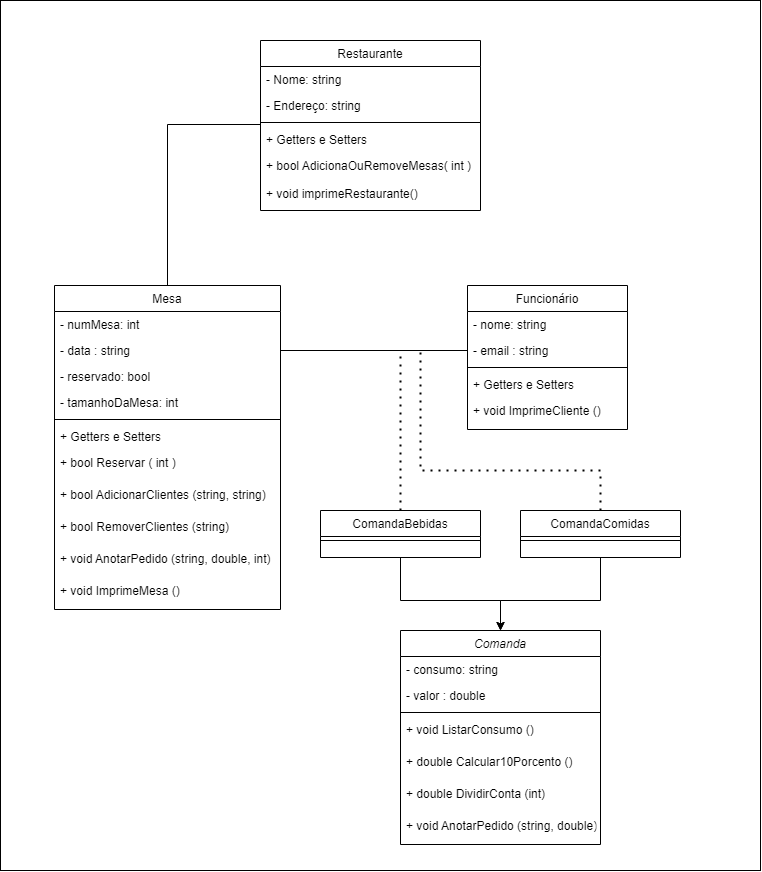

The diagram above was exported from draw.io. Its source (the exported page's mxGraphModel, read from the mxfile embedded in the PNG):
<mxGraphModel dx="2480" dy="1286" grid="1" gridSize="10" guides="1" tooltips="1" connect="1" arrows="1" fold="1" page="1" pageScale="1" pageWidth="827" pageHeight="1169" math="0" shadow="0">
  <root>
    <mxCell id="WIyWlLk6GJQsqaUBKTNV-0" />
    <mxCell id="WIyWlLk6GJQsqaUBKTNV-1" parent="WIyWlLk6GJQsqaUBKTNV-0" />
    <mxCell id="hkcwIA4Xc27BiLIssGsU-11" value="" style="rounded=0;whiteSpace=wrap;html=1;" parent="WIyWlLk6GJQsqaUBKTNV-1" vertex="1">
      <mxGeometry x="200" y="300" width="760" height="870" as="geometry" />
    </mxCell>
    <mxCell id="zkfFHV4jXpPFQw0GAbJ--0" value="Mesa" style="swimlane;fontStyle=0;align=center;verticalAlign=top;childLayout=stackLayout;horizontal=1;startSize=26;horizontalStack=0;resizeParent=1;resizeLast=0;collapsible=1;marginBottom=0;rounded=0;shadow=0;strokeWidth=1;" parent="WIyWlLk6GJQsqaUBKTNV-1" vertex="1">
      <mxGeometry x="254" y="585" width="226" height="324" as="geometry">
        <mxRectangle x="230" y="140" width="160" height="26" as="alternateBounds" />
      </mxGeometry>
    </mxCell>
    <mxCell id="zkfFHV4jXpPFQw0GAbJ--1" value="- numMesa: int " style="text;align=left;verticalAlign=top;spacingLeft=4;spacingRight=4;overflow=hidden;rotatable=0;points=[[0,0.5],[1,0.5]];portConstraint=eastwest;" parent="zkfFHV4jXpPFQw0GAbJ--0" vertex="1">
      <mxGeometry y="26" width="226" height="26" as="geometry" />
    </mxCell>
    <mxCell id="zkfFHV4jXpPFQw0GAbJ--2" value="- data : string" style="text;align=left;verticalAlign=top;spacingLeft=4;spacingRight=4;overflow=hidden;rotatable=0;points=[[0,0.5],[1,0.5]];portConstraint=eastwest;rounded=0;shadow=0;html=0;" parent="zkfFHV4jXpPFQw0GAbJ--0" vertex="1">
      <mxGeometry y="52" width="226" height="26" as="geometry" />
    </mxCell>
    <mxCell id="zkfFHV4jXpPFQw0GAbJ--3" value="- reservado: bool" style="text;align=left;verticalAlign=top;spacingLeft=4;spacingRight=4;overflow=hidden;rotatable=0;points=[[0,0.5],[1,0.5]];portConstraint=eastwest;rounded=0;shadow=0;html=0;" parent="zkfFHV4jXpPFQw0GAbJ--0" vertex="1">
      <mxGeometry y="78" width="226" height="26" as="geometry" />
    </mxCell>
    <mxCell id="hkcwIA4Xc27BiLIssGsU-0" value="- tamanhoDaMesa: int" style="text;align=left;verticalAlign=top;spacingLeft=4;spacingRight=4;overflow=hidden;rotatable=0;points=[[0,0.5],[1,0.5]];portConstraint=eastwest;rounded=0;shadow=0;html=0;" parent="zkfFHV4jXpPFQw0GAbJ--0" vertex="1">
      <mxGeometry y="104" width="226" height="26" as="geometry" />
    </mxCell>
    <mxCell id="zkfFHV4jXpPFQw0GAbJ--4" value="" style="line;html=1;strokeWidth=1;align=left;verticalAlign=middle;spacingTop=-1;spacingLeft=3;spacingRight=3;rotatable=0;labelPosition=right;points=[];portConstraint=eastwest;" parent="zkfFHV4jXpPFQw0GAbJ--0" vertex="1">
      <mxGeometry y="130" width="226" height="8" as="geometry" />
    </mxCell>
    <mxCell id="XjHy2FMErHUfPbZSm0uB-33" value="+ Getters e Setters" style="text;align=left;verticalAlign=top;spacingLeft=4;spacingRight=4;overflow=hidden;rotatable=0;points=[[0,0.5],[1,0.5]];portConstraint=eastwest;" vertex="1" parent="zkfFHV4jXpPFQw0GAbJ--0">
      <mxGeometry y="138" width="226" height="26" as="geometry" />
    </mxCell>
    <mxCell id="XjHy2FMErHUfPbZSm0uB-31" value="+ bool Reservar ( int )" style="text;align=left;verticalAlign=top;spacingLeft=4;spacingRight=4;overflow=hidden;rotatable=0;points=[[0,0.5],[1,0.5]];portConstraint=eastwest;" vertex="1" parent="zkfFHV4jXpPFQw0GAbJ--0">
      <mxGeometry y="164" width="226" height="32" as="geometry" />
    </mxCell>
    <mxCell id="zkfFHV4jXpPFQw0GAbJ--5" value="+ bool AdicionarClientes (string, string)" style="text;align=left;verticalAlign=top;spacingLeft=4;spacingRight=4;overflow=hidden;rotatable=0;points=[[0,0.5],[1,0.5]];portConstraint=eastwest;" parent="zkfFHV4jXpPFQw0GAbJ--0" vertex="1">
      <mxGeometry y="196" width="226" height="32" as="geometry" />
    </mxCell>
    <mxCell id="XjHy2FMErHUfPbZSm0uB-30" value="+ bool RemoverClientes (string)" style="text;align=left;verticalAlign=top;spacingLeft=4;spacingRight=4;overflow=hidden;rotatable=0;points=[[0,0.5],[1,0.5]];portConstraint=eastwest;" vertex="1" parent="zkfFHV4jXpPFQw0GAbJ--0">
      <mxGeometry y="228" width="226" height="32" as="geometry" />
    </mxCell>
    <mxCell id="XjHy2FMErHUfPbZSm0uB-29" value="+ void AnotarPedido (string, double, int)" style="text;align=left;verticalAlign=top;spacingLeft=4;spacingRight=4;overflow=hidden;rotatable=0;points=[[0,0.5],[1,0.5]];portConstraint=eastwest;" vertex="1" parent="zkfFHV4jXpPFQw0GAbJ--0">
      <mxGeometry y="260" width="226" height="32" as="geometry" />
    </mxCell>
    <mxCell id="XjHy2FMErHUfPbZSm0uB-28" value="+ void ImprimeMesa ()" style="text;align=left;verticalAlign=top;spacingLeft=4;spacingRight=4;overflow=hidden;rotatable=0;points=[[0,0.5],[1,0.5]];portConstraint=eastwest;" vertex="1" parent="zkfFHV4jXpPFQw0GAbJ--0">
      <mxGeometry y="292" width="226" height="32" as="geometry" />
    </mxCell>
    <mxCell id="hkcwIA4Xc27BiLIssGsU-1" value="Restaurante" style="swimlane;fontStyle=0;align=center;verticalAlign=top;childLayout=stackLayout;horizontal=1;startSize=26;horizontalStack=0;resizeParent=1;resizeLast=0;collapsible=1;marginBottom=0;rounded=0;shadow=0;strokeWidth=1;" parent="WIyWlLk6GJQsqaUBKTNV-1" vertex="1">
      <mxGeometry x="460" y="340" width="220" height="170" as="geometry">
        <mxRectangle x="230" y="140" width="160" height="26" as="alternateBounds" />
      </mxGeometry>
    </mxCell>
    <mxCell id="hkcwIA4Xc27BiLIssGsU-2" value="- Nome: string" style="text;align=left;verticalAlign=top;spacingLeft=4;spacingRight=4;overflow=hidden;rotatable=0;points=[[0,0.5],[1,0.5]];portConstraint=eastwest;" parent="hkcwIA4Xc27BiLIssGsU-1" vertex="1">
      <mxGeometry y="26" width="220" height="26" as="geometry" />
    </mxCell>
    <mxCell id="hkcwIA4Xc27BiLIssGsU-8" value="- Endereço: string" style="text;align=left;verticalAlign=top;spacingLeft=4;spacingRight=4;overflow=hidden;rotatable=0;points=[[0,0.5],[1,0.5]];portConstraint=eastwest;" parent="hkcwIA4Xc27BiLIssGsU-1" vertex="1">
      <mxGeometry y="52" width="220" height="26" as="geometry" />
    </mxCell>
    <mxCell id="hkcwIA4Xc27BiLIssGsU-6" value="" style="line;html=1;strokeWidth=1;align=left;verticalAlign=middle;spacingTop=-1;spacingLeft=3;spacingRight=3;rotatable=0;labelPosition=right;points=[];portConstraint=eastwest;" parent="hkcwIA4Xc27BiLIssGsU-1" vertex="1">
      <mxGeometry y="78" width="220" height="8" as="geometry" />
    </mxCell>
    <mxCell id="hkcwIA4Xc27BiLIssGsU-9" value="+ Getters e Setters" style="text;align=left;verticalAlign=top;spacingLeft=4;spacingRight=4;overflow=hidden;rotatable=0;points=[[0,0.5],[1,0.5]];portConstraint=eastwest;" parent="hkcwIA4Xc27BiLIssGsU-1" vertex="1">
      <mxGeometry y="86" width="220" height="26" as="geometry" />
    </mxCell>
    <mxCell id="hkcwIA4Xc27BiLIssGsU-7" value="+ bool AdicionaOuRemoveMesas( int )" style="text;align=left;verticalAlign=top;spacingLeft=4;spacingRight=4;overflow=hidden;rotatable=0;points=[[0,0.5],[1,0.5]];portConstraint=eastwest;" parent="hkcwIA4Xc27BiLIssGsU-1" vertex="1">
      <mxGeometry y="112" width="220" height="28" as="geometry" />
    </mxCell>
    <mxCell id="hkcwIA4Xc27BiLIssGsU-10" value="+ void imprimeRestaurante()" style="text;align=left;verticalAlign=top;spacingLeft=4;spacingRight=4;overflow=hidden;rotatable=0;points=[[0,0.5],[1,0.5]];portConstraint=eastwest;" parent="hkcwIA4Xc27BiLIssGsU-1" vertex="1">
      <mxGeometry y="140" width="220" height="28" as="geometry" />
    </mxCell>
    <mxCell id="XjHy2FMErHUfPbZSm0uB-0" value="Funcionário" style="swimlane;fontStyle=0;align=center;verticalAlign=top;childLayout=stackLayout;horizontal=1;startSize=26;horizontalStack=0;resizeParent=1;resizeLast=0;collapsible=1;marginBottom=0;rounded=0;shadow=0;strokeWidth=1;" vertex="1" parent="WIyWlLk6GJQsqaUBKTNV-1">
      <mxGeometry x="667" y="585" width="160" height="144" as="geometry">
        <mxRectangle x="230" y="140" width="160" height="26" as="alternateBounds" />
      </mxGeometry>
    </mxCell>
    <mxCell id="XjHy2FMErHUfPbZSm0uB-1" value="- nome: string" style="text;align=left;verticalAlign=top;spacingLeft=4;spacingRight=4;overflow=hidden;rotatable=0;points=[[0,0.5],[1,0.5]];portConstraint=eastwest;" vertex="1" parent="XjHy2FMErHUfPbZSm0uB-0">
      <mxGeometry y="26" width="160" height="26" as="geometry" />
    </mxCell>
    <mxCell id="XjHy2FMErHUfPbZSm0uB-2" value="- email : string" style="text;align=left;verticalAlign=top;spacingLeft=4;spacingRight=4;overflow=hidden;rotatable=0;points=[[0,0.5],[1,0.5]];portConstraint=eastwest;rounded=0;shadow=0;html=0;" vertex="1" parent="XjHy2FMErHUfPbZSm0uB-0">
      <mxGeometry y="52" width="160" height="26" as="geometry" />
    </mxCell>
    <mxCell id="XjHy2FMErHUfPbZSm0uB-5" value="" style="line;html=1;strokeWidth=1;align=left;verticalAlign=middle;spacingTop=-1;spacingLeft=3;spacingRight=3;rotatable=0;labelPosition=right;points=[];portConstraint=eastwest;" vertex="1" parent="XjHy2FMErHUfPbZSm0uB-0">
      <mxGeometry y="78" width="160" height="8" as="geometry" />
    </mxCell>
    <mxCell id="XjHy2FMErHUfPbZSm0uB-32" value="+ Getters e Setters" style="text;align=left;verticalAlign=top;spacingLeft=4;spacingRight=4;overflow=hidden;rotatable=0;points=[[0,0.5],[1,0.5]];portConstraint=eastwest;" vertex="1" parent="XjHy2FMErHUfPbZSm0uB-0">
      <mxGeometry y="86" width="160" height="26" as="geometry" />
    </mxCell>
    <mxCell id="XjHy2FMErHUfPbZSm0uB-6" value="+ void ImprimeCliente ()" style="text;align=left;verticalAlign=top;spacingLeft=4;spacingRight=4;overflow=hidden;rotatable=0;points=[[0,0.5],[1,0.5]];portConstraint=eastwest;" vertex="1" parent="XjHy2FMErHUfPbZSm0uB-0">
      <mxGeometry y="112" width="160" height="32" as="geometry" />
    </mxCell>
    <mxCell id="XjHy2FMErHUfPbZSm0uB-7" value="ComandaBebidas" style="swimlane;fontStyle=0;align=center;verticalAlign=top;childLayout=stackLayout;horizontal=1;startSize=26;horizontalStack=0;resizeParent=1;resizeLast=0;collapsible=1;marginBottom=0;rounded=0;shadow=0;strokeWidth=1;" vertex="1" parent="WIyWlLk6GJQsqaUBKTNV-1">
      <mxGeometry x="520" y="810" width="160" height="47" as="geometry">
        <mxRectangle x="230" y="140" width="160" height="26" as="alternateBounds" />
      </mxGeometry>
    </mxCell>
    <mxCell id="XjHy2FMErHUfPbZSm0uB-12" value="" style="line;html=1;strokeWidth=1;align=left;verticalAlign=middle;spacingTop=-1;spacingLeft=3;spacingRight=3;rotatable=0;labelPosition=right;points=[];portConstraint=eastwest;" vertex="1" parent="XjHy2FMErHUfPbZSm0uB-7">
      <mxGeometry y="26" width="160" height="8" as="geometry" />
    </mxCell>
    <mxCell id="XjHy2FMErHUfPbZSm0uB-14" value="ComandaComidas" style="swimlane;fontStyle=0;align=center;verticalAlign=top;childLayout=stackLayout;horizontal=1;startSize=26;horizontalStack=0;resizeParent=1;resizeLast=0;collapsible=1;marginBottom=0;rounded=0;shadow=0;strokeWidth=1;" vertex="1" parent="WIyWlLk6GJQsqaUBKTNV-1">
      <mxGeometry x="720" y="810" width="160" height="47" as="geometry">
        <mxRectangle x="230" y="140" width="160" height="26" as="alternateBounds" />
      </mxGeometry>
    </mxCell>
    <mxCell id="XjHy2FMErHUfPbZSm0uB-19" value="" style="line;html=1;strokeWidth=1;align=left;verticalAlign=middle;spacingTop=-1;spacingLeft=3;spacingRight=3;rotatable=0;labelPosition=right;points=[];portConstraint=eastwest;" vertex="1" parent="XjHy2FMErHUfPbZSm0uB-14">
      <mxGeometry y="26" width="160" height="8" as="geometry" />
    </mxCell>
    <mxCell id="XjHy2FMErHUfPbZSm0uB-21" value="Comanda" style="swimlane;fontStyle=2;align=center;verticalAlign=top;childLayout=stackLayout;horizontal=1;startSize=26;horizontalStack=0;resizeParent=1;resizeLast=0;collapsible=1;marginBottom=0;rounded=0;shadow=0;strokeWidth=1;" vertex="1" parent="WIyWlLk6GJQsqaUBKTNV-1">
      <mxGeometry x="600" y="930" width="200" height="214" as="geometry">
        <mxRectangle x="230" y="140" width="160" height="26" as="alternateBounds" />
      </mxGeometry>
    </mxCell>
    <mxCell id="XjHy2FMErHUfPbZSm0uB-22" value="- consumo: string" style="text;align=left;verticalAlign=top;spacingLeft=4;spacingRight=4;overflow=hidden;rotatable=0;points=[[0,0.5],[1,0.5]];portConstraint=eastwest;" vertex="1" parent="XjHy2FMErHUfPbZSm0uB-21">
      <mxGeometry y="26" width="200" height="26" as="geometry" />
    </mxCell>
    <mxCell id="XjHy2FMErHUfPbZSm0uB-23" value="- valor : double" style="text;align=left;verticalAlign=top;spacingLeft=4;spacingRight=4;overflow=hidden;rotatable=0;points=[[0,0.5],[1,0.5]];portConstraint=eastwest;rounded=0;shadow=0;html=0;" vertex="1" parent="XjHy2FMErHUfPbZSm0uB-21">
      <mxGeometry y="52" width="200" height="26" as="geometry" />
    </mxCell>
    <mxCell id="XjHy2FMErHUfPbZSm0uB-26" value="" style="line;html=1;strokeWidth=1;align=left;verticalAlign=middle;spacingTop=-1;spacingLeft=3;spacingRight=3;rotatable=0;labelPosition=right;points=[];portConstraint=eastwest;" vertex="1" parent="XjHy2FMErHUfPbZSm0uB-21">
      <mxGeometry y="78" width="200" height="8" as="geometry" />
    </mxCell>
    <mxCell id="XjHy2FMErHUfPbZSm0uB-27" value="+ void ListarConsumo ()" style="text;align=left;verticalAlign=top;spacingLeft=4;spacingRight=4;overflow=hidden;rotatable=0;points=[[0,0.5],[1,0.5]];portConstraint=eastwest;" vertex="1" parent="XjHy2FMErHUfPbZSm0uB-21">
      <mxGeometry y="86" width="200" height="32" as="geometry" />
    </mxCell>
    <mxCell id="XjHy2FMErHUfPbZSm0uB-36" value="+ double Calcular10Porcento ()" style="text;align=left;verticalAlign=top;spacingLeft=4;spacingRight=4;overflow=hidden;rotatable=0;points=[[0,0.5],[1,0.5]];portConstraint=eastwest;" vertex="1" parent="XjHy2FMErHUfPbZSm0uB-21">
      <mxGeometry y="118" width="200" height="32" as="geometry" />
    </mxCell>
    <mxCell id="XjHy2FMErHUfPbZSm0uB-34" value="+ double DividirConta (int)" style="text;align=left;verticalAlign=top;spacingLeft=4;spacingRight=4;overflow=hidden;rotatable=0;points=[[0,0.5],[1,0.5]];portConstraint=eastwest;" vertex="1" parent="XjHy2FMErHUfPbZSm0uB-21">
      <mxGeometry y="150" width="200" height="32" as="geometry" />
    </mxCell>
    <mxCell id="XjHy2FMErHUfPbZSm0uB-35" value="+ void AnotarPedido (string, double)" style="text;align=left;verticalAlign=top;spacingLeft=4;spacingRight=4;overflow=hidden;rotatable=0;points=[[0,0.5],[1,0.5]];portConstraint=eastwest;" vertex="1" parent="XjHy2FMErHUfPbZSm0uB-21">
      <mxGeometry y="182" width="200" height="32" as="geometry" />
    </mxCell>
    <mxCell id="XjHy2FMErHUfPbZSm0uB-37" value="" style="endArrow=classic;html=1;rounded=0;exitX=0.5;exitY=1;exitDx=0;exitDy=0;entryX=0.5;entryY=0;entryDx=0;entryDy=0;" edge="1" parent="WIyWlLk6GJQsqaUBKTNV-1" source="XjHy2FMErHUfPbZSm0uB-7" target="XjHy2FMErHUfPbZSm0uB-21">
      <mxGeometry width="50" height="50" relative="1" as="geometry">
        <mxPoint x="540" y="960" as="sourcePoint" />
        <mxPoint x="590" y="910" as="targetPoint" />
        <Array as="points">
          <mxPoint x="600" y="900" />
          <mxPoint x="700" y="900" />
        </Array>
      </mxGeometry>
    </mxCell>
    <mxCell id="XjHy2FMErHUfPbZSm0uB-38" value="" style="endArrow=classic;html=1;rounded=0;exitX=0.5;exitY=1;exitDx=0;exitDy=0;entryX=0.5;entryY=0;entryDx=0;entryDy=0;" edge="1" parent="WIyWlLk6GJQsqaUBKTNV-1" source="XjHy2FMErHUfPbZSm0uB-14" target="XjHy2FMErHUfPbZSm0uB-21">
      <mxGeometry width="50" height="50" relative="1" as="geometry">
        <mxPoint x="550" y="970" as="sourcePoint" />
        <mxPoint x="800" y="860" as="targetPoint" />
        <Array as="points">
          <mxPoint x="800" y="900" />
          <mxPoint x="700" y="900" />
        </Array>
      </mxGeometry>
    </mxCell>
    <mxCell id="XjHy2FMErHUfPbZSm0uB-40" value="" style="endArrow=none;html=1;rounded=0;exitX=1;exitY=0.5;exitDx=0;exitDy=0;entryX=0;entryY=0.5;entryDx=0;entryDy=0;" edge="1" parent="WIyWlLk6GJQsqaUBKTNV-1" source="zkfFHV4jXpPFQw0GAbJ--2" target="XjHy2FMErHUfPbZSm0uB-2">
      <mxGeometry width="50" height="50" relative="1" as="geometry">
        <mxPoint x="560" y="720" as="sourcePoint" />
        <mxPoint x="610" y="670" as="targetPoint" />
      </mxGeometry>
    </mxCell>
    <mxCell id="XjHy2FMErHUfPbZSm0uB-41" value="" style="endArrow=none;html=1;rounded=0;entryX=0;entryY=-0.077;entryDx=0;entryDy=0;entryPerimeter=0;exitX=0.5;exitY=0;exitDx=0;exitDy=0;" edge="1" parent="WIyWlLk6GJQsqaUBKTNV-1" source="zkfFHV4jXpPFQw0GAbJ--0" target="hkcwIA4Xc27BiLIssGsU-9">
      <mxGeometry width="50" height="50" relative="1" as="geometry">
        <mxPoint x="300" y="550" as="sourcePoint" />
        <mxPoint x="350" y="500" as="targetPoint" />
        <Array as="points">
          <mxPoint x="367" y="424" />
        </Array>
      </mxGeometry>
    </mxCell>
    <mxCell id="XjHy2FMErHUfPbZSm0uB-42" value="" style="endArrow=none;dashed=1;html=1;dashPattern=1 3;strokeWidth=2;rounded=0;" edge="1" parent="WIyWlLk6GJQsqaUBKTNV-1">
      <mxGeometry width="50" height="50" relative="1" as="geometry">
        <mxPoint x="600" y="810" as="sourcePoint" />
        <mxPoint x="600" y="650" as="targetPoint" />
      </mxGeometry>
    </mxCell>
    <mxCell id="XjHy2FMErHUfPbZSm0uB-44" value="" style="endArrow=none;dashed=1;html=1;dashPattern=1 3;strokeWidth=2;rounded=0;exitX=0.5;exitY=0;exitDx=0;exitDy=0;" edge="1" parent="WIyWlLk6GJQsqaUBKTNV-1" source="XjHy2FMErHUfPbZSm0uB-14">
      <mxGeometry width="50" height="50" relative="1" as="geometry">
        <mxPoint x="770" y="790" as="sourcePoint" />
        <mxPoint x="620" y="650" as="targetPoint" />
        <Array as="points">
          <mxPoint x="800" y="770" />
          <mxPoint x="620" y="770" />
        </Array>
      </mxGeometry>
    </mxCell>
  </root>
</mxGraphModel>